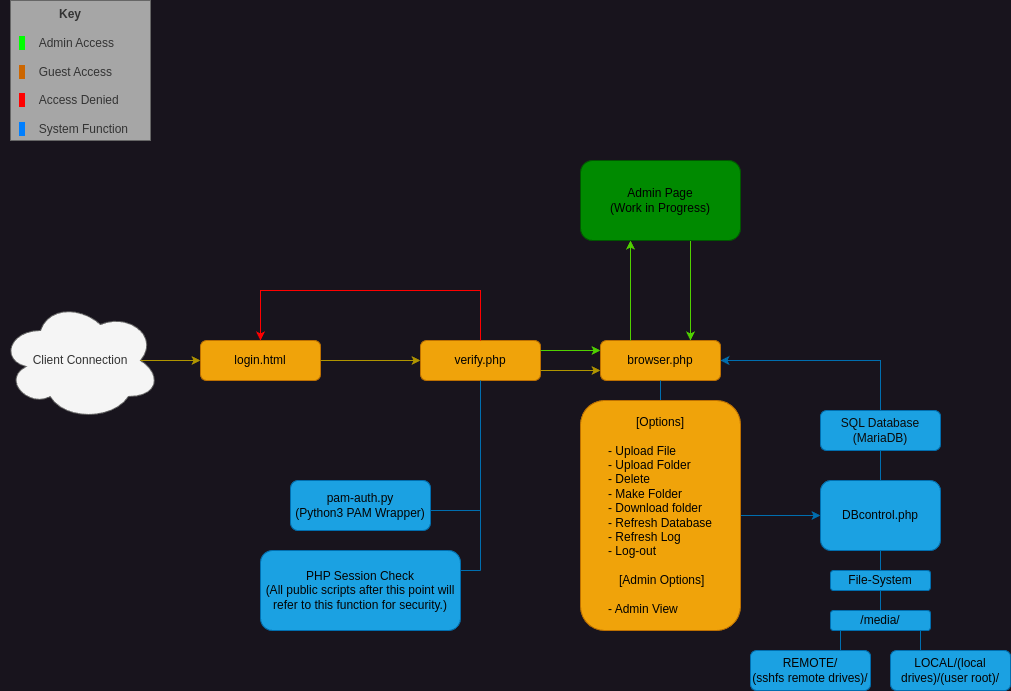

The diagram above was exported from draw.io. Its source (the exported page's mxGraphModel, read from the mxfile embedded in the PNG):
<mxGraphModel dx="794" dy="512" grid="1" gridSize="10" guides="1" tooltips="1" connect="1" arrows="1" fold="1" page="1" pageScale="1" pageWidth="1600" pageHeight="900" math="0" shadow="0">
  <root>
    <mxCell id="WIyWlLk6GJQsqaUBKTNV-0" />
    <mxCell id="WIyWlLk6GJQsqaUBKTNV-1" parent="WIyWlLk6GJQsqaUBKTNV-0" />
    <mxCell id="WIyWlLk6GJQsqaUBKTNV-3" value="login.html" style="rounded=1;whiteSpace=wrap;html=1;fontSize=12;glass=0;strokeWidth=1;shadow=0;fillColor=#f0a30a;fontColor=#000000;strokeColor=#BD7000;" parent="WIyWlLk6GJQsqaUBKTNV-1" vertex="1">
      <mxGeometry x="230" y="380" width="120" height="40" as="geometry" />
    </mxCell>
    <mxCell id="WIyWlLk6GJQsqaUBKTNV-7" value="verify.php" style="rounded=1;whiteSpace=wrap;html=1;fontSize=12;glass=0;strokeWidth=1;shadow=0;fillColor=#f0a30a;fontColor=#000000;strokeColor=#BD7000;" parent="WIyWlLk6GJQsqaUBKTNV-1" vertex="1">
      <mxGeometry x="450" y="380" width="120" height="40" as="geometry" />
    </mxCell>
    <mxCell id="wQQn0S-tOBAqPQaY6J37-0" value="Client Connection" style="ellipse;shape=cloud;whiteSpace=wrap;html=1;fillColor=#f5f5f5;fontColor=#333333;strokeColor=#666666;" parent="WIyWlLk6GJQsqaUBKTNV-1" vertex="1">
      <mxGeometry x="30" y="340" width="160" height="120" as="geometry" />
    </mxCell>
    <mxCell id="wQQn0S-tOBAqPQaY6J37-1" value="" style="endArrow=classic;html=1;rounded=0;exitX=1;exitY=0.5;exitDx=0;exitDy=0;entryX=0;entryY=0.5;entryDx=0;entryDy=0;fillColor=#e3c800;strokeColor=#B09500;" parent="WIyWlLk6GJQsqaUBKTNV-1" source="WIyWlLk6GJQsqaUBKTNV-3" target="WIyWlLk6GJQsqaUBKTNV-7" edge="1">
      <mxGeometry width="50" height="50" relative="1" as="geometry">
        <mxPoint x="370" y="380" as="sourcePoint" />
        <mxPoint x="420" y="330" as="targetPoint" />
      </mxGeometry>
    </mxCell>
    <mxCell id="wQQn0S-tOBAqPQaY6J37-2" value="" style="endArrow=classic;html=1;rounded=0;exitX=0.875;exitY=0.5;exitDx=0;exitDy=0;exitPerimeter=0;entryX=0;entryY=0.5;entryDx=0;entryDy=0;fillColor=#e3c800;strokeColor=#B09500;" parent="WIyWlLk6GJQsqaUBKTNV-1" source="wQQn0S-tOBAqPQaY6J37-0" target="WIyWlLk6GJQsqaUBKTNV-3" edge="1">
      <mxGeometry width="50" height="50" relative="1" as="geometry">
        <mxPoint x="370" y="380" as="sourcePoint" />
        <mxPoint x="420" y="330" as="targetPoint" />
      </mxGeometry>
    </mxCell>
    <mxCell id="wQQn0S-tOBAqPQaY6J37-3" value="browser.php" style="rounded=1;whiteSpace=wrap;html=1;fontSize=12;glass=0;strokeWidth=1;shadow=0;fillColor=#f0a30a;fontColor=#000000;strokeColor=#BD7000;" parent="WIyWlLk6GJQsqaUBKTNV-1" vertex="1">
      <mxGeometry x="630" y="380" width="120" height="40" as="geometry" />
    </mxCell>
    <mxCell id="wQQn0S-tOBAqPQaY6J37-9" value="" style="endArrow=classic;html=1;rounded=0;exitX=0.5;exitY=0;exitDx=0;exitDy=0;entryX=0.5;entryY=0;entryDx=0;entryDy=0;strokeColor=#FF0000;" parent="WIyWlLk6GJQsqaUBKTNV-1" source="WIyWlLk6GJQsqaUBKTNV-7" target="WIyWlLk6GJQsqaUBKTNV-3" edge="1">
      <mxGeometry width="50" height="50" relative="1" as="geometry">
        <mxPoint x="530" y="520" as="sourcePoint" />
        <mxPoint x="270" y="330" as="targetPoint" />
        <Array as="points">
          <mxPoint x="510" y="330" />
          <mxPoint x="290" y="330" />
        </Array>
      </mxGeometry>
    </mxCell>
    <mxCell id="wQQn0S-tOBAqPQaY6J37-10" value="" style="endArrow=none;html=1;rounded=0;entryX=0.5;entryY=1;entryDx=0;entryDy=0;fillColor=#1ba1e2;strokeColor=#006EAF;" parent="WIyWlLk6GJQsqaUBKTNV-1" target="WIyWlLk6GJQsqaUBKTNV-7" edge="1">
      <mxGeometry width="50" height="50" relative="1" as="geometry">
        <mxPoint x="510" y="610" as="sourcePoint" />
        <mxPoint x="510" y="430" as="targetPoint" />
      </mxGeometry>
    </mxCell>
    <mxCell id="wQQn0S-tOBAqPQaY6J37-11" value="" style="endArrow=none;html=1;rounded=0;fillColor=#1ba1e2;strokeColor=#006EAF;" parent="WIyWlLk6GJQsqaUBKTNV-1" edge="1">
      <mxGeometry width="50" height="50" relative="1" as="geometry">
        <mxPoint x="510" y="610" as="sourcePoint" />
        <mxPoint x="460" y="610" as="targetPoint" />
      </mxGeometry>
    </mxCell>
    <mxCell id="wQQn0S-tOBAqPQaY6J37-12" value="" style="endArrow=none;html=1;rounded=0;fillColor=#1ba1e2;strokeColor=#006EAF;" parent="WIyWlLk6GJQsqaUBKTNV-1" edge="1">
      <mxGeometry width="50" height="50" relative="1" as="geometry">
        <mxPoint x="510" y="550" as="sourcePoint" />
        <mxPoint x="460" y="550" as="targetPoint" />
      </mxGeometry>
    </mxCell>
    <mxCell id="wQQn0S-tOBAqPQaY6J37-13" value="" style="rounded=0;orthogonalLoop=1;jettySize=auto;html=1;exitX=1;exitY=0.5;exitDx=0;exitDy=0;fillColor=#60a917;strokeColor=#50D100;" parent="WIyWlLk6GJQsqaUBKTNV-1" edge="1">
      <mxGeometry relative="1" as="geometry">
        <mxPoint x="570" y="390" as="sourcePoint" />
        <mxPoint x="630" y="390" as="targetPoint" />
      </mxGeometry>
    </mxCell>
    <mxCell id="wQQn0S-tOBAqPQaY6J37-14" value="" style="rounded=0;orthogonalLoop=1;jettySize=auto;html=1;exitX=1;exitY=0.5;exitDx=0;exitDy=0;fillColor=#e3c800;strokeColor=#B09500;" parent="WIyWlLk6GJQsqaUBKTNV-1" edge="1">
      <mxGeometry relative="1" as="geometry">
        <mxPoint x="570" y="410" as="sourcePoint" />
        <mxPoint x="630" y="410" as="targetPoint" />
      </mxGeometry>
    </mxCell>
    <mxCell id="ny7QqySFc1gr2SBk4Khy-1" value="&lt;div&gt;pam-auth.py&lt;/div&gt;&lt;div&gt;&lt;span style=&quot;background-color: initial;&quot;&gt;(Python3 PAM Wrapper)&lt;/span&gt;&lt;br&gt;&lt;/div&gt;" style="rounded=1;whiteSpace=wrap;html=1;fontSize=12;glass=0;strokeWidth=1;shadow=0;fillColor=#1ba1e2;fontColor=#030303;strokeColor=#006EAF;" parent="WIyWlLk6GJQsqaUBKTNV-1" vertex="1">
      <mxGeometry x="320" y="520" width="140" height="50" as="geometry" />
    </mxCell>
    <mxCell id="ny7QqySFc1gr2SBk4Khy-2" value="&lt;div&gt;PHP Session Check&lt;/div&gt;&lt;div&gt;(All public scripts after this point will refer to this function for security.)&lt;/div&gt;" style="rounded=1;whiteSpace=wrap;html=1;fontSize=12;glass=0;strokeWidth=1;shadow=0;fillColor=#1ba1e2;fontColor=#030303;strokeColor=#006EAF;" parent="WIyWlLk6GJQsqaUBKTNV-1" vertex="1">
      <mxGeometry x="290" y="590" width="200" height="80" as="geometry" />
    </mxCell>
    <mxCell id="ny7QqySFc1gr2SBk4Khy-3" value="" style="rounded=0;orthogonalLoop=1;jettySize=auto;html=1;exitX=1;exitY=0.5;exitDx=0;exitDy=0;strokeColor=#50D100;" parent="WIyWlLk6GJQsqaUBKTNV-1" edge="1">
      <mxGeometry relative="1" as="geometry">
        <mxPoint x="660" y="380" as="sourcePoint" />
        <mxPoint x="660" y="280" as="targetPoint" />
      </mxGeometry>
    </mxCell>
    <mxCell id="ny7QqySFc1gr2SBk4Khy-4" value="" style="rounded=0;orthogonalLoop=1;jettySize=auto;html=1;exitX=1;exitY=0.5;exitDx=0;exitDy=0;strokeColor=#50D100;" parent="WIyWlLk6GJQsqaUBKTNV-1" edge="1">
      <mxGeometry relative="1" as="geometry">
        <mxPoint x="720" y="280" as="sourcePoint" />
        <mxPoint x="720" y="380" as="targetPoint" />
      </mxGeometry>
    </mxCell>
    <mxCell id="ny7QqySFc1gr2SBk4Khy-5" value="" style="endArrow=none;html=1;rounded=0;exitX=0.5;exitY=1;exitDx=0;exitDy=0;fillColor=#1ba1e2;strokeColor=#006EAF;" parent="WIyWlLk6GJQsqaUBKTNV-1" source="wQQn0S-tOBAqPQaY6J37-3" edge="1">
      <mxGeometry width="50" height="50" relative="1" as="geometry">
        <mxPoint x="490" y="450" as="sourcePoint" />
        <mxPoint x="690" y="440" as="targetPoint" />
      </mxGeometry>
    </mxCell>
    <mxCell id="ny7QqySFc1gr2SBk4Khy-21" style="edgeStyle=orthogonalEdgeStyle;rounded=0;orthogonalLoop=1;jettySize=auto;html=1;exitX=1;exitY=0.5;exitDx=0;exitDy=0;fillColor=#1ba1e2;strokeColor=#006EAF;" parent="WIyWlLk6GJQsqaUBKTNV-1" source="ny7QqySFc1gr2SBk4Khy-6" edge="1">
      <mxGeometry relative="1" as="geometry">
        <mxPoint x="850" y="555" as="targetPoint" />
      </mxGeometry>
    </mxCell>
    <mxCell id="ny7QqySFc1gr2SBk4Khy-6" value="&lt;div&gt;[Options]&lt;/div&gt;&lt;div&gt;&lt;br&gt;&lt;/div&gt;&lt;div style=&quot;text-align: left;&quot;&gt;- Upload File&lt;/div&gt;&lt;div style=&quot;text-align: left;&quot;&gt;- Upload Folder&lt;/div&gt;&lt;div style=&quot;text-align: left;&quot;&gt;- Delete&lt;/div&gt;&lt;div style=&quot;text-align: left;&quot;&gt;- Make Folder&lt;/div&gt;&lt;div style=&quot;text-align: left;&quot;&gt;- Download folder&lt;/div&gt;&lt;div style=&quot;text-align: left;&quot;&gt;- Refresh Database&lt;/div&gt;&lt;div style=&quot;text-align: left;&quot;&gt;- Refresh Log&lt;/div&gt;&lt;div style=&quot;text-align: left;&quot;&gt;- Log-out&lt;/div&gt;&lt;div&gt;&lt;br&gt;&lt;/div&gt;&lt;div&gt;&amp;nbsp;[Admin Options]&lt;/div&gt;&lt;div&gt;&lt;br&gt;&lt;/div&gt;&lt;div style=&quot;text-align: left;&quot;&gt;- Admin View&amp;nbsp; &amp;nbsp; &amp;nbsp; &amp;nbsp;&lt;/div&gt;" style="rounded=1;whiteSpace=wrap;html=1;fontSize=12;glass=0;strokeWidth=1;shadow=0;fillColor=#f0a30a;fontColor=#000000;strokeColor=#BD7000;" parent="WIyWlLk6GJQsqaUBKTNV-1" vertex="1">
      <mxGeometry x="610" y="440" width="160" height="230" as="geometry" />
    </mxCell>
    <mxCell id="ny7QqySFc1gr2SBk4Khy-7" value="Admin Page&lt;br&gt;(Work in Progress)" style="rounded=1;whiteSpace=wrap;html=1;fontSize=12;glass=0;strokeWidth=1;shadow=0;fillColor=#008a00;fontColor=#000000;strokeColor=#005700;" parent="WIyWlLk6GJQsqaUBKTNV-1" vertex="1">
      <mxGeometry x="610" y="200" width="160" height="80" as="geometry" />
    </mxCell>
    <mxCell id="ny7QqySFc1gr2SBk4Khy-20" style="edgeStyle=orthogonalEdgeStyle;rounded=0;orthogonalLoop=1;jettySize=auto;html=1;exitX=0.5;exitY=1;exitDx=0;exitDy=0;entryX=0.5;entryY=0;entryDx=0;entryDy=0;endArrow=none;endFill=0;fillColor=#1ba1e2;strokeColor=#006EAF;" parent="WIyWlLk6GJQsqaUBKTNV-1" source="ny7QqySFc1gr2SBk4Khy-8" target="ny7QqySFc1gr2SBk4Khy-9" edge="1">
      <mxGeometry relative="1" as="geometry" />
    </mxCell>
    <mxCell id="ny7QqySFc1gr2SBk4Khy-32" style="edgeStyle=orthogonalEdgeStyle;rounded=0;orthogonalLoop=1;jettySize=auto;html=1;exitX=0.5;exitY=0;exitDx=0;exitDy=0;entryX=1;entryY=0.5;entryDx=0;entryDy=0;fillColor=#1ba1e2;strokeColor=#006EAF;" parent="WIyWlLk6GJQsqaUBKTNV-1" source="ny7QqySFc1gr2SBk4Khy-8" target="wQQn0S-tOBAqPQaY6J37-3" edge="1">
      <mxGeometry relative="1" as="geometry" />
    </mxCell>
    <mxCell id="ny7QqySFc1gr2SBk4Khy-8" value="&lt;div&gt;SQL Database&lt;/div&gt;&lt;div&gt;(MariaDB)&lt;/div&gt;" style="rounded=1;whiteSpace=wrap;html=1;fontSize=12;glass=0;strokeWidth=1;shadow=0;fillColor=#1ba1e2;strokeColor=#006EAF;fontColor=#0A0A0A;" parent="WIyWlLk6GJQsqaUBKTNV-1" vertex="1">
      <mxGeometry x="850" y="450" width="120" height="40" as="geometry" />
    </mxCell>
    <mxCell id="ny7QqySFc1gr2SBk4Khy-17" style="edgeStyle=orthogonalEdgeStyle;rounded=0;orthogonalLoop=1;jettySize=auto;html=1;exitX=0.5;exitY=1;exitDx=0;exitDy=0;entryX=0.5;entryY=0;entryDx=0;entryDy=0;endArrow=none;endFill=0;fillColor=#1ba1e2;strokeColor=#006EAF;" parent="WIyWlLk6GJQsqaUBKTNV-1" source="ny7QqySFc1gr2SBk4Khy-9" target="ny7QqySFc1gr2SBk4Khy-10" edge="1">
      <mxGeometry relative="1" as="geometry" />
    </mxCell>
    <mxCell id="ny7QqySFc1gr2SBk4Khy-9" value="DBcontrol.php" style="rounded=1;whiteSpace=wrap;html=1;fontSize=12;glass=0;strokeWidth=1;shadow=0;fillColor=#1ba1e2;fontColor=#030303;strokeColor=#006EAF;" parent="WIyWlLk6GJQsqaUBKTNV-1" vertex="1">
      <mxGeometry x="850" y="520" width="120" height="70" as="geometry" />
    </mxCell>
    <mxCell id="ny7QqySFc1gr2SBk4Khy-16" style="edgeStyle=orthogonalEdgeStyle;rounded=0;orthogonalLoop=1;jettySize=auto;html=1;exitX=0.5;exitY=1;exitDx=0;exitDy=0;entryX=0.5;entryY=0;entryDx=0;entryDy=0;endArrow=none;endFill=0;fillColor=#1ba1e2;strokeColor=#006EAF;" parent="WIyWlLk6GJQsqaUBKTNV-1" source="ny7QqySFc1gr2SBk4Khy-10" target="ny7QqySFc1gr2SBk4Khy-11" edge="1">
      <mxGeometry relative="1" as="geometry" />
    </mxCell>
    <mxCell id="ny7QqySFc1gr2SBk4Khy-10" value="File-System" style="rounded=1;whiteSpace=wrap;html=1;fontSize=12;glass=0;strokeWidth=1;shadow=0;fillColor=#1ba1e2;fontColor=#030303;strokeColor=#006EAF;" parent="WIyWlLk6GJQsqaUBKTNV-1" vertex="1">
      <mxGeometry x="860" y="610" width="100" height="20" as="geometry" />
    </mxCell>
    <mxCell id="ny7QqySFc1gr2SBk4Khy-30" style="edgeStyle=orthogonalEdgeStyle;rounded=0;orthogonalLoop=1;jettySize=auto;html=1;exitX=0.75;exitY=1;exitDx=0;exitDy=0;entryX=0.25;entryY=0;entryDx=0;entryDy=0;endArrow=none;endFill=0;fillColor=#1ba1e2;strokeColor=#006EAF;" parent="WIyWlLk6GJQsqaUBKTNV-1" source="ny7QqySFc1gr2SBk4Khy-11" target="ny7QqySFc1gr2SBk4Khy-13" edge="1">
      <mxGeometry relative="1" as="geometry" />
    </mxCell>
    <mxCell id="ny7QqySFc1gr2SBk4Khy-31" style="edgeStyle=orthogonalEdgeStyle;rounded=0;orthogonalLoop=1;jettySize=auto;html=1;exitX=0.25;exitY=1;exitDx=0;exitDy=0;entryX=0.75;entryY=0;entryDx=0;entryDy=0;endArrow=none;endFill=0;fillColor=#1ba1e2;strokeColor=#006EAF;" parent="WIyWlLk6GJQsqaUBKTNV-1" source="ny7QqySFc1gr2SBk4Khy-11" target="ny7QqySFc1gr2SBk4Khy-12" edge="1">
      <mxGeometry relative="1" as="geometry" />
    </mxCell>
    <mxCell id="ny7QqySFc1gr2SBk4Khy-11" value="/media/" style="rounded=1;whiteSpace=wrap;html=1;fontSize=12;glass=0;strokeWidth=1;shadow=0;fillColor=#1ba1e2;fontColor=#030303;strokeColor=#006EAF;" parent="WIyWlLk6GJQsqaUBKTNV-1" vertex="1">
      <mxGeometry x="860" y="650" width="100" height="20" as="geometry" />
    </mxCell>
    <mxCell id="ny7QqySFc1gr2SBk4Khy-12" value="&lt;div&gt;REMOTE/&lt;/div&gt;&lt;div&gt;(sshfs remote drives)/&lt;/div&gt;" style="rounded=1;whiteSpace=wrap;html=1;fontSize=12;glass=0;strokeWidth=1;shadow=0;fillColor=#1ba1e2;fontColor=#030303;strokeColor=#006EAF;" parent="WIyWlLk6GJQsqaUBKTNV-1" vertex="1">
      <mxGeometry x="780" y="690" width="120" height="40" as="geometry" />
    </mxCell>
    <mxCell id="ny7QqySFc1gr2SBk4Khy-13" value="LOCAL/(local drives)/(user root)/" style="rounded=1;whiteSpace=wrap;html=1;fontSize=12;glass=0;strokeWidth=1;shadow=0;fillColor=#1ba1e2;fontColor=#030303;strokeColor=#006EAF;" parent="WIyWlLk6GJQsqaUBKTNV-1" vertex="1">
      <mxGeometry x="920" y="690" width="120" height="40" as="geometry" />
    </mxCell>
    <mxCell id="w1xJTVLlu2dkbvgbE_aI-0" value="&lt;div style=&quot;text-align: center;&quot;&gt;&lt;span style=&quot;background-color: initial;&quot;&gt;&lt;b&gt;Key&lt;/b&gt;&lt;/span&gt;&lt;/div&gt;&lt;div&gt;&lt;span style=&quot;background-color: initial;&quot;&gt;&lt;br&gt;&lt;/span&gt;&lt;/div&gt;&lt;div&gt;&lt;span style=&quot;background-color: initial;&quot;&gt;&amp;nbsp; &lt;/span&gt;&lt;span style=&quot;background-color: rgb(0, 255, 0);&quot;&gt;&amp;nbsp; &lt;/span&gt;&lt;span style=&quot;background-color: initial; white-space: pre;&quot;&gt;&#09;&lt;/span&gt;Admin Access&lt;br&gt;&lt;/div&gt;&lt;div style=&quot;&quot;&gt;&lt;br&gt;&lt;/div&gt;&lt;div style=&quot;&quot;&gt;&lt;span style=&quot;background-color: initial;&quot;&gt;&amp;nbsp;&amp;nbsp;&lt;/span&gt;&lt;span style=&quot;background-color: rgb(204, 102, 0);&quot;&gt;&amp;nbsp;&amp;nbsp;&lt;/span&gt;&lt;span style=&quot;background-color: initial; white-space: pre;&quot;&gt;&#09;&lt;/span&gt;Guest Access&lt;/div&gt;&lt;div style=&quot;&quot;&gt;&lt;br&gt;&lt;/div&gt;&lt;div style=&quot;&quot;&gt;&lt;span style=&quot;background-color: initial;&quot;&gt;&amp;nbsp;&amp;nbsp;&lt;/span&gt;&lt;span style=&quot;background-color: rgb(255, 0, 0);&quot;&gt;&amp;nbsp;&amp;nbsp;&lt;/span&gt;&lt;span style=&quot;background-color: initial; white-space: pre;&quot;&gt;&#09;&lt;/span&gt;Access Denied&lt;/div&gt;&lt;div style=&quot;&quot;&gt;&lt;br&gt;&lt;/div&gt;&lt;div style=&quot;&quot;&gt;&lt;span style=&quot;background-color: initial;&quot;&gt;&amp;nbsp;&amp;nbsp;&lt;/span&gt;&lt;span style=&quot;background-color: rgb(0, 127, 255);&quot;&gt;&amp;nbsp;&amp;nbsp;&lt;/span&gt;&lt;span style=&quot;background-color: initial; white-space: pre;&quot;&gt;&#09;&lt;/span&gt;System Function&lt;/div&gt;" style="whiteSpace=wrap;html=1;aspect=fixed;fillColor=#A6A6A6;strokeColor=#666666;fontColor=#333333;verticalAlign=top;align=left;" vertex="1" parent="WIyWlLk6GJQsqaUBKTNV-1">
      <mxGeometry x="40" y="40" width="140" height="140" as="geometry" />
    </mxCell>
  </root>
</mxGraphModel>